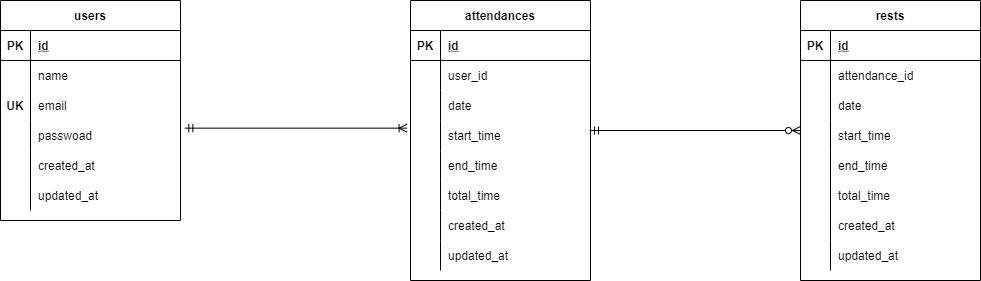

The diagram above was exported from draw.io. Its source (the exported page's mxGraphModel, read from the mxfile embedded in the PNG):
<mxGraphModel dx="1334" dy="920" grid="1" gridSize="10" guides="1" tooltips="1" connect="1" arrows="1" fold="1" page="1" pageScale="1" pageWidth="827" pageHeight="1169" math="0" shadow="0">
  <root>
    <mxCell id="0" />
    <mxCell id="1" parent="0" />
    <mxCell id="28" value="attendances" style="shape=table;startSize=30;container=1;collapsible=1;childLayout=tableLayout;fixedRows=1;rowLines=0;fontStyle=1;align=center;resizeLast=1;" vertex="1" parent="1">
      <mxGeometry x="460" y="190" width="180" height="280" as="geometry" />
    </mxCell>
    <mxCell id="29" value="" style="shape=partialRectangle;collapsible=0;dropTarget=0;pointerEvents=0;fillColor=none;top=0;left=0;bottom=1;right=0;points=[[0,0.5],[1,0.5]];portConstraint=eastwest;" vertex="1" parent="28">
      <mxGeometry y="30" width="180" height="30" as="geometry" />
    </mxCell>
    <mxCell id="30" value="PK" style="shape=partialRectangle;connectable=0;fillColor=none;top=0;left=0;bottom=0;right=0;fontStyle=1;overflow=hidden;" vertex="1" parent="29">
      <mxGeometry width="30" height="30" as="geometry">
        <mxRectangle width="30" height="30" as="alternateBounds" />
      </mxGeometry>
    </mxCell>
    <mxCell id="31" value="id" style="shape=partialRectangle;connectable=0;fillColor=none;top=0;left=0;bottom=0;right=0;align=left;spacingLeft=6;fontStyle=5;overflow=hidden;" vertex="1" parent="29">
      <mxGeometry x="30" width="150" height="30" as="geometry">
        <mxRectangle width="150" height="30" as="alternateBounds" />
      </mxGeometry>
    </mxCell>
    <mxCell id="32" value="" style="shape=partialRectangle;collapsible=0;dropTarget=0;pointerEvents=0;fillColor=none;top=0;left=0;bottom=0;right=0;points=[[0,0.5],[1,0.5]];portConstraint=eastwest;" vertex="1" parent="28">
      <mxGeometry y="60" width="180" height="30" as="geometry" />
    </mxCell>
    <mxCell id="33" value="" style="shape=partialRectangle;connectable=0;fillColor=none;top=0;left=0;bottom=0;right=0;editable=1;overflow=hidden;" vertex="1" parent="32">
      <mxGeometry width="30" height="30" as="geometry">
        <mxRectangle width="30" height="30" as="alternateBounds" />
      </mxGeometry>
    </mxCell>
    <mxCell id="34" value="user_id" style="shape=partialRectangle;connectable=0;fillColor=none;top=0;left=0;bottom=0;right=0;align=left;spacingLeft=6;overflow=hidden;" vertex="1" parent="32">
      <mxGeometry x="30" width="150" height="30" as="geometry">
        <mxRectangle width="150" height="30" as="alternateBounds" />
      </mxGeometry>
    </mxCell>
    <mxCell id="43" value="" style="shape=partialRectangle;collapsible=0;dropTarget=0;pointerEvents=0;fillColor=none;top=0;left=0;bottom=0;right=0;points=[[0,0.5],[1,0.5]];portConstraint=eastwest;" vertex="1" parent="28">
      <mxGeometry y="90" width="180" height="30" as="geometry" />
    </mxCell>
    <mxCell id="44" value="" style="shape=partialRectangle;connectable=0;fillColor=none;top=0;left=0;bottom=0;right=0;editable=1;overflow=hidden;" vertex="1" parent="43">
      <mxGeometry width="30" height="30" as="geometry">
        <mxRectangle width="30" height="30" as="alternateBounds" />
      </mxGeometry>
    </mxCell>
    <mxCell id="45" value="date" style="shape=partialRectangle;connectable=0;fillColor=none;top=0;left=0;bottom=0;right=0;align=left;spacingLeft=6;overflow=hidden;" vertex="1" parent="43">
      <mxGeometry x="30" width="150" height="30" as="geometry">
        <mxRectangle width="150" height="30" as="alternateBounds" />
      </mxGeometry>
    </mxCell>
    <mxCell id="116" value="" style="shape=partialRectangle;collapsible=0;dropTarget=0;pointerEvents=0;fillColor=none;top=0;left=0;bottom=0;right=0;points=[[0,0.5],[1,0.5]];portConstraint=eastwest;" vertex="1" parent="28">
      <mxGeometry y="120" width="180" height="30" as="geometry" />
    </mxCell>
    <mxCell id="117" value="" style="shape=partialRectangle;connectable=0;fillColor=none;top=0;left=0;bottom=0;right=0;editable=1;overflow=hidden;" vertex="1" parent="116">
      <mxGeometry width="30" height="30" as="geometry">
        <mxRectangle width="30" height="30" as="alternateBounds" />
      </mxGeometry>
    </mxCell>
    <mxCell id="118" value="start_time" style="shape=partialRectangle;connectable=0;fillColor=none;top=0;left=0;bottom=0;right=0;align=left;spacingLeft=6;overflow=hidden;" vertex="1" parent="116">
      <mxGeometry x="30" width="150" height="30" as="geometry">
        <mxRectangle width="150" height="30" as="alternateBounds" />
      </mxGeometry>
    </mxCell>
    <mxCell id="38" value="" style="shape=partialRectangle;collapsible=0;dropTarget=0;pointerEvents=0;fillColor=none;top=0;left=0;bottom=0;right=0;points=[[0,0.5],[1,0.5]];portConstraint=eastwest;" vertex="1" parent="28">
      <mxGeometry y="150" width="180" height="30" as="geometry" />
    </mxCell>
    <mxCell id="39" value="" style="shape=partialRectangle;connectable=0;fillColor=none;top=0;left=0;bottom=0;right=0;editable=1;overflow=hidden;" vertex="1" parent="38">
      <mxGeometry width="30" height="30" as="geometry">
        <mxRectangle width="30" height="30" as="alternateBounds" />
      </mxGeometry>
    </mxCell>
    <mxCell id="40" value="end_time" style="shape=partialRectangle;connectable=0;fillColor=none;top=0;left=0;bottom=0;right=0;align=left;spacingLeft=6;overflow=hidden;" vertex="1" parent="38">
      <mxGeometry x="30" width="150" height="30" as="geometry">
        <mxRectangle width="150" height="30" as="alternateBounds" />
      </mxGeometry>
    </mxCell>
    <mxCell id="50" style="shape=partialRectangle;collapsible=0;dropTarget=0;pointerEvents=0;fillColor=none;top=0;left=0;bottom=0;right=0;points=[[0,0.5],[1,0.5]];portConstraint=eastwest;" vertex="1" parent="28">
      <mxGeometry y="180" width="180" height="30" as="geometry" />
    </mxCell>
    <mxCell id="51" style="shape=partialRectangle;connectable=0;fillColor=none;top=0;left=0;bottom=0;right=0;editable=1;overflow=hidden;" vertex="1" parent="50">
      <mxGeometry width="30" height="30" as="geometry">
        <mxRectangle width="30" height="30" as="alternateBounds" />
      </mxGeometry>
    </mxCell>
    <mxCell id="52" value="total_time" style="shape=partialRectangle;connectable=0;fillColor=none;top=0;left=0;bottom=0;right=0;align=left;spacingLeft=6;overflow=hidden;" vertex="1" parent="50">
      <mxGeometry x="30" width="150" height="30" as="geometry">
        <mxRectangle width="150" height="30" as="alternateBounds" />
      </mxGeometry>
    </mxCell>
    <mxCell id="53" style="shape=partialRectangle;collapsible=0;dropTarget=0;pointerEvents=0;fillColor=none;top=0;left=0;bottom=0;right=0;points=[[0,0.5],[1,0.5]];portConstraint=eastwest;" vertex="1" parent="28">
      <mxGeometry y="210" width="180" height="30" as="geometry" />
    </mxCell>
    <mxCell id="54" style="shape=partialRectangle;connectable=0;fillColor=none;top=0;left=0;bottom=0;right=0;editable=1;overflow=hidden;" vertex="1" parent="53">
      <mxGeometry width="30" height="30" as="geometry">
        <mxRectangle width="30" height="30" as="alternateBounds" />
      </mxGeometry>
    </mxCell>
    <mxCell id="55" value="created_at" style="shape=partialRectangle;connectable=0;fillColor=none;top=0;left=0;bottom=0;right=0;align=left;spacingLeft=6;overflow=hidden;" vertex="1" parent="53">
      <mxGeometry x="30" width="150" height="30" as="geometry">
        <mxRectangle width="150" height="30" as="alternateBounds" />
      </mxGeometry>
    </mxCell>
    <mxCell id="56" style="shape=partialRectangle;collapsible=0;dropTarget=0;pointerEvents=0;fillColor=none;top=0;left=0;bottom=0;right=0;points=[[0,0.5],[1,0.5]];portConstraint=eastwest;" vertex="1" parent="28">
      <mxGeometry y="240" width="180" height="30" as="geometry" />
    </mxCell>
    <mxCell id="57" style="shape=partialRectangle;connectable=0;fillColor=none;top=0;left=0;bottom=0;right=0;editable=1;overflow=hidden;" vertex="1" parent="56">
      <mxGeometry width="30" height="30" as="geometry">
        <mxRectangle width="30" height="30" as="alternateBounds" />
      </mxGeometry>
    </mxCell>
    <mxCell id="58" value="updated_at" style="shape=partialRectangle;connectable=0;fillColor=none;top=0;left=0;bottom=0;right=0;align=left;spacingLeft=6;overflow=hidden;" vertex="1" parent="56">
      <mxGeometry x="30" width="150" height="30" as="geometry">
        <mxRectangle width="150" height="30" as="alternateBounds" />
      </mxGeometry>
    </mxCell>
    <mxCell id="59" value="rests" style="shape=table;startSize=30;container=1;collapsible=1;childLayout=tableLayout;fixedRows=1;rowLines=0;fontStyle=1;align=center;resizeLast=1;" vertex="1" parent="1">
      <mxGeometry x="850" y="190" width="180" height="280" as="geometry" />
    </mxCell>
    <mxCell id="60" value="" style="shape=partialRectangle;collapsible=0;dropTarget=0;pointerEvents=0;fillColor=none;top=0;left=0;bottom=1;right=0;points=[[0,0.5],[1,0.5]];portConstraint=eastwest;" vertex="1" parent="59">
      <mxGeometry y="30" width="180" height="30" as="geometry" />
    </mxCell>
    <mxCell id="61" value="PK" style="shape=partialRectangle;connectable=0;fillColor=none;top=0;left=0;bottom=0;right=0;fontStyle=1;overflow=hidden;" vertex="1" parent="60">
      <mxGeometry width="30" height="30" as="geometry">
        <mxRectangle width="30" height="30" as="alternateBounds" />
      </mxGeometry>
    </mxCell>
    <mxCell id="62" value="id" style="shape=partialRectangle;connectable=0;fillColor=none;top=0;left=0;bottom=0;right=0;align=left;spacingLeft=6;fontStyle=5;overflow=hidden;" vertex="1" parent="60">
      <mxGeometry x="30" width="150" height="30" as="geometry">
        <mxRectangle width="150" height="30" as="alternateBounds" />
      </mxGeometry>
    </mxCell>
    <mxCell id="63" value="" style="shape=partialRectangle;collapsible=0;dropTarget=0;pointerEvents=0;fillColor=none;top=0;left=0;bottom=0;right=0;points=[[0,0.5],[1,0.5]];portConstraint=eastwest;" vertex="1" parent="59">
      <mxGeometry y="60" width="180" height="30" as="geometry" />
    </mxCell>
    <mxCell id="64" value="" style="shape=partialRectangle;connectable=0;fillColor=none;top=0;left=0;bottom=0;right=0;editable=1;overflow=hidden;" vertex="1" parent="63">
      <mxGeometry width="30" height="30" as="geometry">
        <mxRectangle width="30" height="30" as="alternateBounds" />
      </mxGeometry>
    </mxCell>
    <mxCell id="65" value="attendance_id" style="shape=partialRectangle;connectable=0;fillColor=none;top=0;left=0;bottom=0;right=0;align=left;spacingLeft=6;overflow=hidden;" vertex="1" parent="63">
      <mxGeometry x="30" width="150" height="30" as="geometry">
        <mxRectangle width="150" height="30" as="alternateBounds" />
      </mxGeometry>
    </mxCell>
    <mxCell id="66" value="" style="shape=partialRectangle;collapsible=0;dropTarget=0;pointerEvents=0;fillColor=none;top=0;left=0;bottom=0;right=0;points=[[0,0.5],[1,0.5]];portConstraint=eastwest;" vertex="1" parent="59">
      <mxGeometry y="90" width="180" height="30" as="geometry" />
    </mxCell>
    <mxCell id="67" value="" style="shape=partialRectangle;connectable=0;fillColor=none;top=0;left=0;bottom=0;right=0;editable=1;overflow=hidden;" vertex="1" parent="66">
      <mxGeometry width="30" height="30" as="geometry">
        <mxRectangle width="30" height="30" as="alternateBounds" />
      </mxGeometry>
    </mxCell>
    <mxCell id="68" value="date" style="shape=partialRectangle;connectable=0;fillColor=none;top=0;left=0;bottom=0;right=0;align=left;spacingLeft=6;overflow=hidden;" vertex="1" parent="66">
      <mxGeometry x="30" width="150" height="30" as="geometry">
        <mxRectangle width="150" height="30" as="alternateBounds" />
      </mxGeometry>
    </mxCell>
    <mxCell id="69" value="" style="shape=partialRectangle;collapsible=0;dropTarget=0;pointerEvents=0;fillColor=none;top=0;left=0;bottom=0;right=0;points=[[0,0.5],[1,0.5]];portConstraint=eastwest;" vertex="1" parent="59">
      <mxGeometry y="120" width="180" height="30" as="geometry" />
    </mxCell>
    <mxCell id="70" value="" style="shape=partialRectangle;connectable=0;fillColor=none;top=0;left=0;bottom=0;right=0;editable=1;overflow=hidden;" vertex="1" parent="69">
      <mxGeometry width="30" height="30" as="geometry">
        <mxRectangle width="30" height="30" as="alternateBounds" />
      </mxGeometry>
    </mxCell>
    <mxCell id="71" value="start_time" style="shape=partialRectangle;connectable=0;fillColor=none;top=0;left=0;bottom=0;right=0;align=left;spacingLeft=6;overflow=hidden;" vertex="1" parent="69">
      <mxGeometry x="30" width="150" height="30" as="geometry">
        <mxRectangle width="150" height="30" as="alternateBounds" />
      </mxGeometry>
    </mxCell>
    <mxCell id="72" value="" style="shape=partialRectangle;collapsible=0;dropTarget=0;pointerEvents=0;fillColor=none;top=0;left=0;bottom=0;right=0;points=[[0,0.5],[1,0.5]];portConstraint=eastwest;" vertex="1" parent="59">
      <mxGeometry y="150" width="180" height="30" as="geometry" />
    </mxCell>
    <mxCell id="73" value="" style="shape=partialRectangle;connectable=0;fillColor=none;top=0;left=0;bottom=0;right=0;editable=1;overflow=hidden;" vertex="1" parent="72">
      <mxGeometry width="30" height="30" as="geometry">
        <mxRectangle width="30" height="30" as="alternateBounds" />
      </mxGeometry>
    </mxCell>
    <mxCell id="74" value="end_time" style="shape=partialRectangle;connectable=0;fillColor=none;top=0;left=0;bottom=0;right=0;align=left;spacingLeft=6;overflow=hidden;" vertex="1" parent="72">
      <mxGeometry x="30" width="150" height="30" as="geometry">
        <mxRectangle width="150" height="30" as="alternateBounds" />
      </mxGeometry>
    </mxCell>
    <mxCell id="75" style="shape=partialRectangle;collapsible=0;dropTarget=0;pointerEvents=0;fillColor=none;top=0;left=0;bottom=0;right=0;points=[[0,0.5],[1,0.5]];portConstraint=eastwest;" vertex="1" parent="59">
      <mxGeometry y="180" width="180" height="30" as="geometry" />
    </mxCell>
    <mxCell id="76" style="shape=partialRectangle;connectable=0;fillColor=none;top=0;left=0;bottom=0;right=0;editable=1;overflow=hidden;" vertex="1" parent="75">
      <mxGeometry width="30" height="30" as="geometry">
        <mxRectangle width="30" height="30" as="alternateBounds" />
      </mxGeometry>
    </mxCell>
    <mxCell id="77" value="total_time" style="shape=partialRectangle;connectable=0;fillColor=none;top=0;left=0;bottom=0;right=0;align=left;spacingLeft=6;overflow=hidden;" vertex="1" parent="75">
      <mxGeometry x="30" width="150" height="30" as="geometry">
        <mxRectangle width="150" height="30" as="alternateBounds" />
      </mxGeometry>
    </mxCell>
    <mxCell id="78" style="shape=partialRectangle;collapsible=0;dropTarget=0;pointerEvents=0;fillColor=none;top=0;left=0;bottom=0;right=0;points=[[0,0.5],[1,0.5]];portConstraint=eastwest;" vertex="1" parent="59">
      <mxGeometry y="210" width="180" height="30" as="geometry" />
    </mxCell>
    <mxCell id="79" style="shape=partialRectangle;connectable=0;fillColor=none;top=0;left=0;bottom=0;right=0;editable=1;overflow=hidden;" vertex="1" parent="78">
      <mxGeometry width="30" height="30" as="geometry">
        <mxRectangle width="30" height="30" as="alternateBounds" />
      </mxGeometry>
    </mxCell>
    <mxCell id="80" value="created_at" style="shape=partialRectangle;connectable=0;fillColor=none;top=0;left=0;bottom=0;right=0;align=left;spacingLeft=6;overflow=hidden;" vertex="1" parent="78">
      <mxGeometry x="30" width="150" height="30" as="geometry">
        <mxRectangle width="150" height="30" as="alternateBounds" />
      </mxGeometry>
    </mxCell>
    <mxCell id="81" style="shape=partialRectangle;collapsible=0;dropTarget=0;pointerEvents=0;fillColor=none;top=0;left=0;bottom=0;right=0;points=[[0,0.5],[1,0.5]];portConstraint=eastwest;" vertex="1" parent="59">
      <mxGeometry y="240" width="180" height="30" as="geometry" />
    </mxCell>
    <mxCell id="82" style="shape=partialRectangle;connectable=0;fillColor=none;top=0;left=0;bottom=0;right=0;editable=1;overflow=hidden;" vertex="1" parent="81">
      <mxGeometry width="30" height="30" as="geometry">
        <mxRectangle width="30" height="30" as="alternateBounds" />
      </mxGeometry>
    </mxCell>
    <mxCell id="83" value="updated_at" style="shape=partialRectangle;connectable=0;fillColor=none;top=0;left=0;bottom=0;right=0;align=left;spacingLeft=6;overflow=hidden;" vertex="1" parent="81">
      <mxGeometry x="30" width="150" height="30" as="geometry">
        <mxRectangle width="150" height="30" as="alternateBounds" />
      </mxGeometry>
    </mxCell>
    <mxCell id="90" value="users" style="shape=table;startSize=30;container=1;collapsible=1;childLayout=tableLayout;fixedRows=1;rowLines=0;fontStyle=1;align=center;resizeLast=1;" vertex="1" parent="1">
      <mxGeometry x="50" y="190" width="180" height="220" as="geometry" />
    </mxCell>
    <mxCell id="91" value="" style="shape=partialRectangle;collapsible=0;dropTarget=0;pointerEvents=0;fillColor=none;top=0;left=0;bottom=1;right=0;points=[[0,0.5],[1,0.5]];portConstraint=eastwest;" vertex="1" parent="90">
      <mxGeometry y="30" width="180" height="30" as="geometry" />
    </mxCell>
    <mxCell id="92" value="PK" style="shape=partialRectangle;connectable=0;fillColor=none;top=0;left=0;bottom=0;right=0;fontStyle=1;overflow=hidden;" vertex="1" parent="91">
      <mxGeometry width="30" height="30" as="geometry">
        <mxRectangle width="30" height="30" as="alternateBounds" />
      </mxGeometry>
    </mxCell>
    <mxCell id="93" value="id" style="shape=partialRectangle;connectable=0;fillColor=none;top=0;left=0;bottom=0;right=0;align=left;spacingLeft=6;fontStyle=5;overflow=hidden;" vertex="1" parent="91">
      <mxGeometry x="30" width="150" height="30" as="geometry">
        <mxRectangle width="150" height="30" as="alternateBounds" />
      </mxGeometry>
    </mxCell>
    <mxCell id="94" value="" style="shape=partialRectangle;collapsible=0;dropTarget=0;pointerEvents=0;fillColor=none;top=0;left=0;bottom=0;right=0;points=[[0,0.5],[1,0.5]];portConstraint=eastwest;" vertex="1" parent="90">
      <mxGeometry y="60" width="180" height="30" as="geometry" />
    </mxCell>
    <mxCell id="95" value="" style="shape=partialRectangle;connectable=0;fillColor=none;top=0;left=0;bottom=0;right=0;editable=1;overflow=hidden;" vertex="1" parent="94">
      <mxGeometry width="30" height="30" as="geometry">
        <mxRectangle width="30" height="30" as="alternateBounds" />
      </mxGeometry>
    </mxCell>
    <mxCell id="96" value="name" style="shape=partialRectangle;connectable=0;fillColor=none;top=0;left=0;bottom=0;right=0;align=left;spacingLeft=6;overflow=hidden;" vertex="1" parent="94">
      <mxGeometry x="30" width="150" height="30" as="geometry">
        <mxRectangle width="150" height="30" as="alternateBounds" />
      </mxGeometry>
    </mxCell>
    <mxCell id="97" value="" style="shape=partialRectangle;collapsible=0;dropTarget=0;pointerEvents=0;fillColor=none;top=0;left=0;bottom=0;right=0;points=[[0,0.5],[1,0.5]];portConstraint=eastwest;" vertex="1" parent="90">
      <mxGeometry y="90" width="180" height="30" as="geometry" />
    </mxCell>
    <mxCell id="98" value="" style="shape=partialRectangle;connectable=0;fillColor=none;top=0;left=0;bottom=0;right=0;editable=1;overflow=hidden;" vertex="1" parent="97">
      <mxGeometry width="30" height="30" as="geometry">
        <mxRectangle width="30" height="30" as="alternateBounds" />
      </mxGeometry>
    </mxCell>
    <mxCell id="99" value="email" style="shape=partialRectangle;connectable=0;fillColor=none;top=0;left=0;bottom=0;right=0;align=left;spacingLeft=6;overflow=hidden;" vertex="1" parent="97">
      <mxGeometry x="30" width="150" height="30" as="geometry">
        <mxRectangle width="150" height="30" as="alternateBounds" />
      </mxGeometry>
    </mxCell>
    <mxCell id="100" value="" style="shape=partialRectangle;collapsible=0;dropTarget=0;pointerEvents=0;fillColor=none;top=0;left=0;bottom=0;right=0;points=[[0,0.5],[1,0.5]];portConstraint=eastwest;" vertex="1" parent="90">
      <mxGeometry y="120" width="180" height="30" as="geometry" />
    </mxCell>
    <mxCell id="101" value="" style="shape=partialRectangle;connectable=0;fillColor=none;top=0;left=0;bottom=0;right=0;editable=1;overflow=hidden;" vertex="1" parent="100">
      <mxGeometry width="30" height="30" as="geometry">
        <mxRectangle width="30" height="30" as="alternateBounds" />
      </mxGeometry>
    </mxCell>
    <mxCell id="102" value="passwoad" style="shape=partialRectangle;connectable=0;fillColor=none;top=0;left=0;bottom=0;right=0;align=left;spacingLeft=6;overflow=hidden;" vertex="1" parent="100">
      <mxGeometry x="30" width="150" height="30" as="geometry">
        <mxRectangle width="150" height="30" as="alternateBounds" />
      </mxGeometry>
    </mxCell>
    <mxCell id="109" style="shape=partialRectangle;collapsible=0;dropTarget=0;pointerEvents=0;fillColor=none;top=0;left=0;bottom=0;right=0;points=[[0,0.5],[1,0.5]];portConstraint=eastwest;" vertex="1" parent="90">
      <mxGeometry y="150" width="180" height="30" as="geometry" />
    </mxCell>
    <mxCell id="110" style="shape=partialRectangle;connectable=0;fillColor=none;top=0;left=0;bottom=0;right=0;editable=1;overflow=hidden;" vertex="1" parent="109">
      <mxGeometry width="30" height="30" as="geometry">
        <mxRectangle width="30" height="30" as="alternateBounds" />
      </mxGeometry>
    </mxCell>
    <mxCell id="111" value="created_at" style="shape=partialRectangle;connectable=0;fillColor=none;top=0;left=0;bottom=0;right=0;align=left;spacingLeft=6;overflow=hidden;" vertex="1" parent="109">
      <mxGeometry x="30" width="150" height="30" as="geometry">
        <mxRectangle width="150" height="30" as="alternateBounds" />
      </mxGeometry>
    </mxCell>
    <mxCell id="112" style="shape=partialRectangle;collapsible=0;dropTarget=0;pointerEvents=0;fillColor=none;top=0;left=0;bottom=0;right=0;points=[[0,0.5],[1,0.5]];portConstraint=eastwest;" vertex="1" parent="90">
      <mxGeometry y="180" width="180" height="30" as="geometry" />
    </mxCell>
    <mxCell id="113" style="shape=partialRectangle;connectable=0;fillColor=none;top=0;left=0;bottom=0;right=0;editable=1;overflow=hidden;" vertex="1" parent="112">
      <mxGeometry width="30" height="30" as="geometry">
        <mxRectangle width="30" height="30" as="alternateBounds" />
      </mxGeometry>
    </mxCell>
    <mxCell id="114" value="updated_at" style="shape=partialRectangle;connectable=0;fillColor=none;top=0;left=0;bottom=0;right=0;align=left;spacingLeft=6;overflow=hidden;" vertex="1" parent="112">
      <mxGeometry x="30" width="150" height="30" as="geometry">
        <mxRectangle width="150" height="30" as="alternateBounds" />
      </mxGeometry>
    </mxCell>
    <mxCell id="115" value="" style="fontSize=12;html=1;endArrow=ERoneToMany;startArrow=ERmandOne;exitX=1.024;exitY=0.255;exitDx=0;exitDy=0;exitPerimeter=0;entryX=-0.019;entryY=0.255;entryDx=0;entryDy=0;entryPerimeter=0;" edge="1" parent="1" source="100" target="116">
      <mxGeometry width="100" height="100" relative="1" as="geometry">
        <mxPoint x="300" y="340" as="sourcePoint" />
        <mxPoint x="450" y="330" as="targetPoint" />
      </mxGeometry>
    </mxCell>
    <mxCell id="119" value="" style="fontSize=12;html=1;endArrow=ERzeroToMany;startArrow=ERmandOne;" edge="1" parent="1">
      <mxGeometry width="100" height="100" relative="1" as="geometry">
        <mxPoint x="640" y="320" as="sourcePoint" />
        <mxPoint x="850" y="320" as="targetPoint" />
      </mxGeometry>
    </mxCell>
    <mxCell id="194" value="UK" style="shape=partialRectangle;connectable=0;fillColor=none;top=0;left=0;bottom=0;right=0;fontStyle=1;overflow=hidden;" vertex="1" parent="1">
      <mxGeometry x="50" y="280" width="30" height="30" as="geometry">
        <mxRectangle width="30" height="30" as="alternateBounds" />
      </mxGeometry>
    </mxCell>
  </root>
</mxGraphModel>